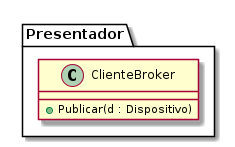

The diagram above was rendered by PlantUML. Its source (embedded in the PNG):
@startuml

!$Presenter = "Presentador"


package "$Presenter" {
        class ClienteBroker {
                + Publicar(d : Dispositivo) 
        }
}

@enduml